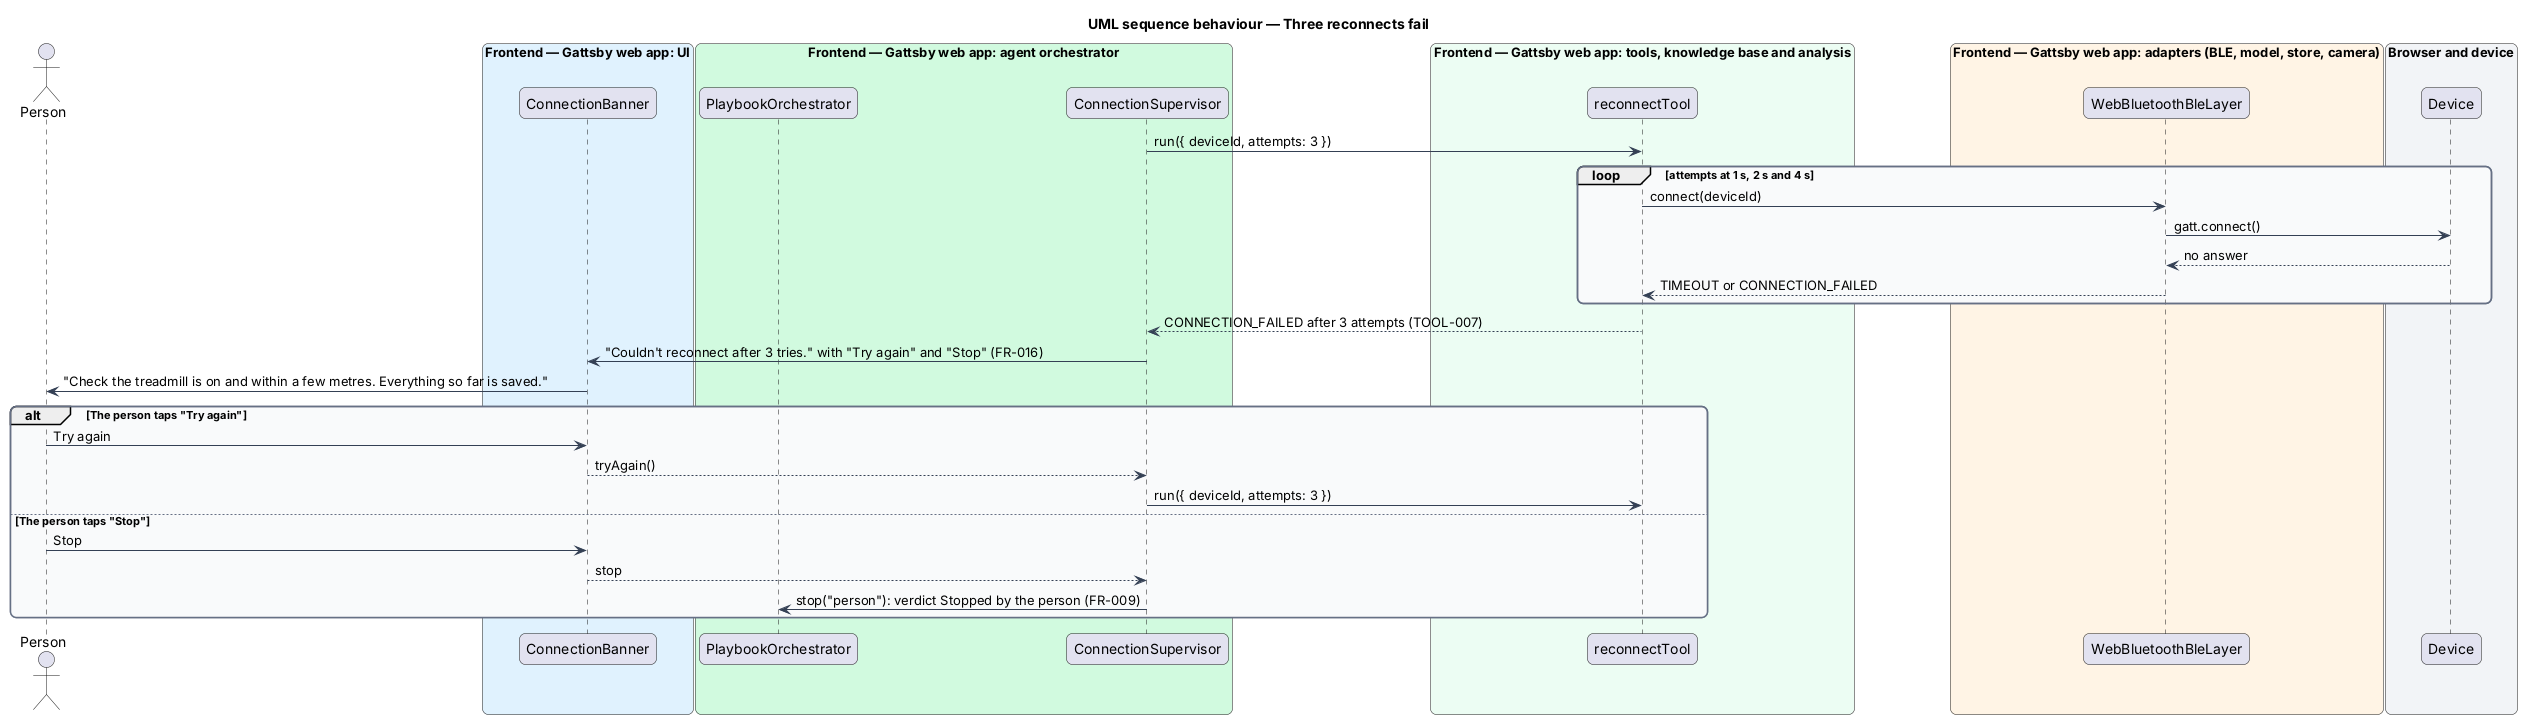

The diagram above was rendered by PlantUML. Its source (embedded in the PNG):
@startuml
title UML sequence behaviour — Three reconnects fail
skinparam backgroundColor #FFFFFF
skinparam shadowing false
skinparam roundcorner 12
skinparam defaultFontName Arial
skinparam ArrowColor #344054
skinparam rectangle {
  BorderColor #344054
  FontColor #101828
}
skinparam package {
  BorderColor #667085
  FontColor #101828
  BackgroundColor #F9FAFB
}
actor "Person" as person
box "Frontend — Gattsby web app: UI" #E0F2FE
  participant "ConnectionBanner" as banner
end box
box "Frontend — Gattsby web app: agent orchestrator" #D1FADF
  participant "PlaybookOrchestrator" as orch
  participant "ConnectionSupervisor" as supervisor
end box
box "Frontend — Gattsby web app: tools, knowledge base and analysis" #ECFDF3
  participant "reconnectTool" as tool
end box
box "Frontend — Gattsby web app: adapters (BLE, model, store, camera)" #FFF4E5
  participant "WebBluetoothBleLayer" as ble
end box
box "Browser and device" #F2F4F7
  participant "Device" as device
end box

supervisor -> tool : run({ deviceId, attempts: 3 })
loop attempts at 1 s, 2 s and 4 s
  tool -> ble : connect(deviceId)
  ble -> device : gatt.connect()
  device --> ble : no answer
  ble --> tool : TIMEOUT or CONNECTION_FAILED
end
tool --> supervisor : CONNECTION_FAILED after 3 attempts (TOOL-007)
supervisor -> banner : "Couldn't reconnect after 3 tries." with "Try again" and "Stop" (FR-016)
banner -> person : "Check the treadmill is on and within a few metres. Everything so far is saved."
alt The person taps "Try again"
  person -> banner : Try again
  banner --> supervisor : tryAgain()
  supervisor -> tool : run({ deviceId, attempts: 3 })
else The person taps "Stop"
  person -> banner : Stop
  banner --> supervisor : stop
  supervisor -> orch : stop("person"): verdict Stopped by the person (FR-009)
end
@enduml